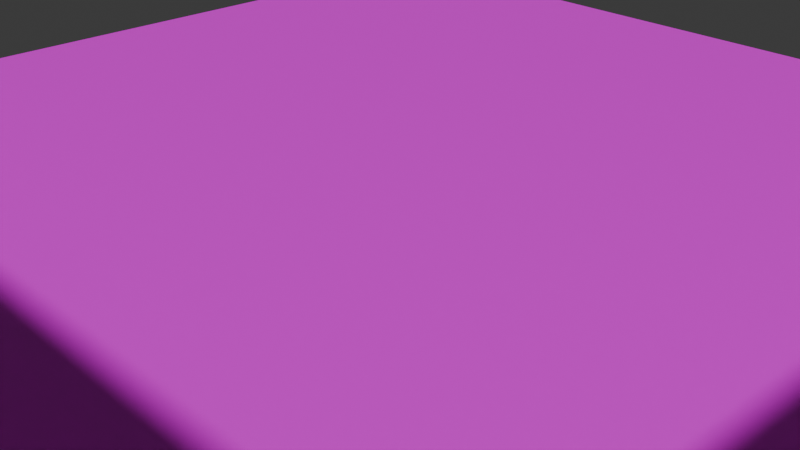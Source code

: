 # Source: porao.blend  (saved by Blender 4.1.24; exported with 4.5.12 LTS)
import bpy
from mathutils import Matrix  # noqa: F401  (used for matrix-valued properties, if any)

bpy.ops.wm.read_factory_settings(use_empty=True)
scene = bpy.context.scene
scene.name = 'Scene'

# ---- collections
col_collection = bpy.data.collections.new('Collection'); scene.collection.children.link(col_collection)

# ---- images (referenced by path relative to the original .blend; pixels are not part of the script)
import os
ASSET_DIR = os.environ.get("B2B_ASSET_DIR", "")  # directory of the original .blend (textures are referenced by path, not embedded)
HERE = os.path.dirname(os.path.abspath(__file__))  # packed textures are extracted next to this script under _unpacked/

def load_image(name, relpath, width, height, colorspace="sRGB"):
    """Load a texture the original file referenced (path relative to the .blend, or extracted next to this script)."""
    p = next((c for c in (os.path.join(HERE, relpath), os.path.join(ASSET_DIR, relpath)) if relpath and os.path.exists(c)), "")
    if p:
        img = bpy.data.images.load(p, check_existing=True)
        img.name = name
    else:  # same state as the original file: an image datablock whose file is absent (Cycles renders it pink)
        img = bpy.data.images.new(name, width, height)
        img.source = "FILE"
        img.filepath = "//" + (relpath or name)
    img.colorspace_settings.name = colorspace
    return img
img_material_base_color = load_image('Material Base Color', 'poraobasecolor.png', 1024, 1024, 'sRGB')
img_escada = load_image('Escada', 'Escada.png', 1024, 1024, 'sRGB')

# ---- materials (node trees are filled in below, after node groups)
mat_material = bpy.data.materials.new('Material')
mat_material.alpha_threshold = 0.0
mat_material.use_transparent_shadow = False
mat_material.roughness = 0.5
mat_material.line_color = (0.0, 0.0, 0.0, 1.0)
mat_material_001 = bpy.data.materials.new('Material.001')
mat_material_001.use_transparent_shadow = False

# ---- material node trees
mat_material.use_nodes = True; mat_material.node_tree.nodes.clear()
_N = mat_material.node_tree.nodes; _L = mat_material.node_tree.links
n0 = _N.new('ShaderNodeOutputMaterial'); n0.name = 'Material Output'; n0.location = (300, 300)
n1 = _N.new('ShaderNodeBsdfPrincipled'); n1.name = 'Principled BSDF'; n1.location = (10, 300)
n1.inputs[3].default_value = 1.45
n2 = _N.new('ShaderNodeTexImage'); n2.name = 'Image Texture'; n2.location = (-280, 280)
n2.image = img_material_base_color
_L.new(n1.outputs[0], n0.inputs[0])
_L.new(n2.outputs[0], n1.inputs[0])
n0.is_active_output = True
mat_material_001.use_nodes = True; mat_material_001.node_tree.nodes.clear()
_N = mat_material_001.node_tree.nodes; _L = mat_material_001.node_tree.links
n0 = _N.new('ShaderNodeBsdfPrincipled'); n0.name = 'Principled BSDF'; n0.location = (10, 300)
n1 = _N.new('ShaderNodeOutputMaterial'); n1.name = 'Material Output'; n1.location = (300, 300)
n2 = _N.new('ShaderNodeTexImage'); n2.name = 'Image Texture'; n2.location = (-280, 280)
n2.image = img_escada
_L.new(n0.outputs[0], n1.inputs[0])
_L.new(n2.outputs[0], n0.inputs[0])
n1.is_active_output = True

# ---- world
world_world = bpy.data.worlds.new('World'); scene.world = world_world
world_world.use_nodes = True; world_world.node_tree.nodes.clear()
_N = world_world.node_tree.nodes; _L = world_world.node_tree.links
n0 = _N.new('ShaderNodeOutputWorld'); n0.name = 'World Output'; n0.location = (300, 300)
n1 = _N.new('ShaderNodeBackground'); n1.name = 'Background'; n1.location = (10, 300)
n1.inputs[0].default_value = (0.05088, 0.05088, 0.05088, 1.0)
_L.new(n1.outputs[0], n0.inputs[0])
n0.is_active_output = True
world_world.color = (0.05088, 0.05088, 0.05088)
world_world.use_sun_shadow = False
world_world.sun_shadow_jitter_overblur = 0.0

# ---- cameras
cam_camera = bpy.data.cameras.new('Camera')
cam_camera.clip_end = 100.0
cam_camera.ortho_scale = 7.314

# ---- meshes
me_cube = bpy.data.meshes.new('Cube')
me_cube.from_pydata([(7.5, 7.5, 0.075), (7.5, 7.5, -0.075), (7.5, -7.5, 0.075), (7.5, -7.5, -0.075), (-7.5, 7.5, 0.075), (-7.5, 7.5, -0.075), (-7.5, -7.5, 0.075), (-7.5, -7.5, -0.075), (-7.5, -7.5, 0.075), (-7.5, -7.5, 3.684), (-7.5, -7.049, 0.075), (-7.5, -7.049, 3.684), (7.5, -7.5, 0.075), (7.5, -7.5, 3.684), (7.5, -7.049, 0.075), (7.5, -7.049, 3.684), (7.478, -7.5, 0.075), (7.478, -7.5, 3.684), (7.027, -7.5, 0.075), (7.027, -7.5, 3.684), (7.478, 7.5, 0.075), (7.478, 7.5, 3.684), (7.027, 7.5, 0.075), (7.027, 7.5, 3.684)], [], [(0, 4, 6, 2), (3, 2, 6, 7), (7, 6, 4, 5), (5, 1, 3, 7), (1, 0, 2, 3), (5, 4, 0, 1), (8, 9, 11, 10), (10, 11, 15, 14), (14, 15, 13, 12), (12, 13, 9, 8), (10, 14, 12, 8), (15, 11, 9, 13), (16, 17, 19, 18), (18, 19, 23, 22), (22, 23, 21, 20), (20, 21, 17, 16), (18, 22, 20, 16), (23, 19, 17, 21)])
_uv = me_cube.uv_layers.new(name='UVMap')
_uv.uv.foreach_set('vector', [0.5, 0.5, -1.192e-08, 0.5, 3.179e-08, 2.779e-15, 0.5, 4.371e-08, 0.7757, 0.5, 0.7707, 0.5, 0.7707, -5.392e-09, 0.7757, -5.014e-09, 0.7757, 1.0, 0.7707, 1.0, 0.7707, 0.5, 0.7757, 0.5, 0.5, 1.0, -7.95e-09, 1.0, 3.576e-08, 0.5, 0.5, 0.5, 0.7807, 0.5, 0.7757, 0.5, 0.7757, -5.014e-09, 0.7807, -4.637e-09, 0.7807, 1.0, 0.7757, 1.0, 0.7757, 0.5, 0.7807, 0.5, 0.7807, 0.1203, 0.7807, 4.673e-09, 0.7957, 5.988e-09, 0.7957, 0.1203, 0.6203, 0.5, 0.5, 0.5, 0.5, -9.935e-09, 0.6203, -8.514e-10, 0.7807, 0.2406, 0.7807, 0.1203, 0.7957, 0.1203, 0.7957, 0.2406, 0.6203, 1.0, 0.5, 1.0, 0.5, 0.5, 0.6203, 0.5, 0.7557, -6.527e-09, 0.7557, 0.5, 0.7406, 0.5, 0.7406, -7.663e-09, 0.7557, 0.5, 0.7557, 1.0, 0.7406, 1.0, 0.7406, 0.5, 0.7807, 0.3609, 0.7807, 0.2406, 0.7957, 0.2406, 0.7957, 0.3609, 0.7406, 0.5, 0.6203, 0.5, 0.6203, -1.675e-08, 0.7406, -7.663e-09, 0.7807, 0.4812, 0.7807, 0.3609, 0.7957, 0.3609, 0.7957, 0.4812, 0.7406, 1.0, 0.6203, 1.0, 0.6203, 0.5, 0.7406, 0.5, 0.7707, -1.078e-08, 0.7707, 0.5, 0.7557, 0.5, 0.7557, -1.305e-08, 0.7557, 1.0, 0.7557, 0.5, 0.7707, 0.5, 0.7707, 1.0])
me_cube.materials.append(mat_material)
me_cube.use_mirror_vertex_groups = False
me_cube.use_paint_bone_selection = False
me_cube.use_paint_mask = True
me_cube.update()
me_cube_003 = bpy.data.meshes.new('Cube.003')
me_cube_003.from_pydata([(-2.0, -2.0, -2.0), (-2.0, -2.0, 2.0), (-2.0, 2.0, -2.0), (-2.0, 2.0, 2.0), (1.051, -2.0, -2.0), (1.051, -2.0, 2.0), (1.051, 2.0, -2.0), (1.051, 2.0, 2.0), (0.7513, 2.0, -2.0), (0.7513, 2.0, 2.0), (0.7513, -2.0, -2.0), (0.7513, -2.0, 2.0), (0.4256, 2.0, 5.784), (0.4256, -2.0, 5.784), (-2.0, 2.0, 5.784), (-2.0, -2.0, 5.784), (-2.0, 2.0, 5.719), (0.7513, -2.0, 5.719), (0.4256, 2.0, 9.503), (0.4256, -2.0, 9.503), (-2.0, 2.0, 19.2), (-2.0, -2.0, 19.2), (0.7513, 2.0, 5.784), (0.7513, -2.0, 5.784), (0.08629, 2.0, 5.784), (0.08629, -2.0, 5.784), (0.08629, 2.0, 9.503), (0.08629, -2.0, 9.503), (0.08629, 2.0, 13.69), (-0.175, -2.0, 5.784), (0.08629, -2.0, 13.69), (0.07818, 2.0, 2.0), (0.4105, 2.0, 2.0), (-0.2428, 2.0, 13.69), (-0.4812, -2.0, 5.784), (-0.2428, -2.0, 13.69), (-0.2428, 2.0, 19.2), (-0.8269, -2.0, 5.784), (-0.2428, -2.0, 19.2)], [(17, 11)], [(0, 1, 3, 2), (8, 9, 7, 6), (6, 7, 5, 4), (10, 11, 1, 0), (8, 6, 4, 10), (9, 32, 31, 3, 1, 11), (7, 9, 11, 5), (2, 8, 10, 0), (4, 5, 11, 10), (2, 3, 31, 32, 9, 8), (23, 22, 12, 13), (25, 13, 19, 27), (1, 15, 14, 3), (38, 36, 20, 21), (14, 15, 21, 20), (3, 14, 20, 16), (13, 12, 18, 19), (11, 9, 22, 23), (12, 24, 26, 18), (19, 18, 26, 27), (29, 25, 27, 30), (34, 29, 30, 35), (27, 26, 28, 30), (3, 20, 36, 33, 28, 24, 31), (37, 34, 35, 38), (31, 24, 12, 32), (32, 12, 22, 9), (30, 28, 33, 35), (15, 37, 38, 21), (35, 33, 36, 38)])
_uv = me_cube_003.uv_layers.new(name='UVMap')
_uv.uv.foreach_set('vector', [0.876, 0.189, 0.7553, 0.3178, 0.7896, 0.01619, 0.8683, 0.1623, 0.887, 0.1622, 1.0, 0.02305, 0.9738, 0.07792, 0.8891, 0.1628, 0.8891, 0.1628, 0.9738, 0.07792, 0.9692, 0.27, 0.8941, 0.185, 0.8917, 0.1865, 0.9855, 0.3078, 0.7553, 0.3178, 0.876, 0.189, 0.887, 0.1622, 0.8891, 0.1628, 0.8941, 0.185, 0.8917, 0.1865, 1.0, 0.6425, 0.9715, 0.6437, 0.9437, 0.6449, 0.7698, 0.6525, 0.7553, 0.3178, 0.9855, 0.3078, 0.9738, 0.07792, 1.0, 0.02305, 0.9855, 0.3078, 0.9692, 0.27, 0.8683, 0.1623, 0.887, 0.1622, 0.8917, 0.1865, 0.876, 0.189, 0.8941, 0.185, 0.9692, 0.27, 0.9855, 0.3078, 0.8917, 0.1865, 0.8683, 0.1623, 0.7896, 0.01619, 0.9711, 6.905e-08, 0.9855, 0.01122, 1.0, 0.02305, 0.887, 0.1622, 0.3936, 0.3259, 0.6131, 0.2139, 0.6328, 0.225, 0.4062, 0.35, 0.3976, 0.3578, 0.4062, 0.35, 0.5009, 0.4556, 0.498, 0.4755, 0.156, 0.262, 0.3425, 0.4096, 0.2292, 0.5955, 3.398e-08, 0.4592, 0.6233, 0.6495, 0.6692, 0.6852, 0.7553, 0.9142, 0.605, 0.6688, 0.2292, 0.5955, 0.3425, 0.4096, 0.605, 0.6688, 0.7553, 0.9142, 3.398e-08, 0.4592, 0.2292, 0.5955, 0.7553, 0.9142, 0.2103, 0.5846, 0.4062, 0.35, 0.6328, 0.225, 0.6448, 0.3996, 0.5009, 0.4556, 0.3315, 0.07025, 0.6016, 0.004599, 0.6131, 0.2139, 0.3936, 0.3259, 0.6328, 0.225, 0.654, 0.2238, 0.6588, 0.407, 0.6448, 0.3996, 0.5009, 0.4556, 0.6448, 0.3996, 0.6588, 0.407, 0.498, 0.4755, 0.3909, 0.3636, 0.3976, 0.3578, 0.498, 0.4755, 0.5713, 0.5656, 0.3841, 0.3694, 0.3909, 0.3636, 0.5713, 0.5656, 0.5669, 0.578, 0.498, 0.4755, 0.6588, 0.407, 0.6652, 0.5467, 0.5713, 0.5656, 0.7553, -4.423e-10, 0.7553, 0.9142, 0.6692, 0.6852, 0.6761, 0.5526, 0.6652, 0.5467, 0.654, 0.2238, 0.6374, 0.002444, 0.3764, 0.3759, 0.3841, 0.3694, 0.5669, 0.578, 0.6233, 0.6495, 0.6374, 0.002444, 0.654, 0.2238, 0.6328, 0.225, 0.6179, 0.003673, 0.6179, 0.003673, 0.6328, 0.225, 0.6131, 0.2139, 0.6016, 0.004599, 0.5713, 0.5656, 0.6652, 0.5467, 0.6761, 0.5526, 0.5669, 0.578, 0.3425, 0.4096, 0.3764, 0.3759, 0.6233, 0.6495, 0.605, 0.6688, 0.5669, 0.578, 0.6761, 0.5526, 0.6692, 0.6852, 0.6233, 0.6495])
me_cube_003.materials.append(mat_material_001)
me_cube_003.update()

# ---- objects
ob_chaoparede = bpy.data.objects.new('ChaoParede', me_cube)
ob_camera = bpy.data.objects.new('Camera', cam_camera)
ob_cube = bpy.data.objects.new('Cube', me_cube_003)

# ---- transforms, parenting, visibility, modifiers, constraints
ob_chaoparede.location = (0.0, 0.0, 0.0)
ob_chaoparede.lock_rotations_4d = False
ob_chaoparede.empty_display_type = 'ARROWS'
ob_chaoparede.lineart.crease_threshold = 0.0
ob_camera.location = (7.359, -6.926, 4.958)
ob_camera.rotation_euler = (1.109, 0.0, 0.8149)
ob_camera.lock_rotations_4d = False
ob_camera.empty_display_type = 'ARROWS'
ob_camera.color = (0.0, 0.0, 0.0, 0.0)
ob_camera.display_type = 'WIRE'
ob_camera.lineart.crease_threshold = 0.0
ob_cube.location = (-4.241, -5.746, 0.2349)
ob_cube.scale = (1.629, 0.6598, 0.07993)

# ---- collection membership
col_collection.objects.link(ob_chaoparede)
col_collection.objects.link(ob_camera)
col_collection.objects.link(ob_cube)

# ---- scene / render settings (as saved in the file)
scene.camera = ob_camera
scene.frame_start = 1; scene.frame_end = 250; scene.frame_set(1)
scene.render.engine = 'BLENDER_EEVEE_NEXT'
scene.cycles.sampling_pattern = 'TABULATED_SOBOL'
scene.eevee.ray_tracing_options.trace_max_roughness = 0.0
bpy.context.view_layer.update()

# ---- added for rendering (the .blend has no usable light): sun
light_auto_sun = bpy.data.lights.new('AutoSun', 'SUN')
light_auto_sun.energy = 3.0
light_auto_sun.angle = 0.0523599
ob_auto_sun = bpy.data.objects.new('AutoSun', light_auto_sun)
scene.collection.objects.link(ob_auto_sun)
ob_auto_sun.rotation_euler = (0.872665, 0.174533, 0.523599)
bpy.context.view_layer.update()
